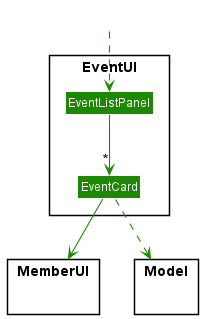

The diagram above was rendered by PlantUML. Its source (embedded in the PNG):
@startuml
!include style.puml
skinparam arrowThickness 1.1
skinparam arrowColor UI_COLOR
skinparam classBackgroundColor UI_COLOR

Package EventUI <<Rectangle>>{
Class EventListPanel
Class EventCard
}

Package MemberUI {}
Package Model {}

Class HiddenOutside #FFFFFF
HiddenOutside ..> EventListPanel

EventListPanel --> "*" EventCard

EventCard ..> Model
EventCard --> MemberUI
@enduml